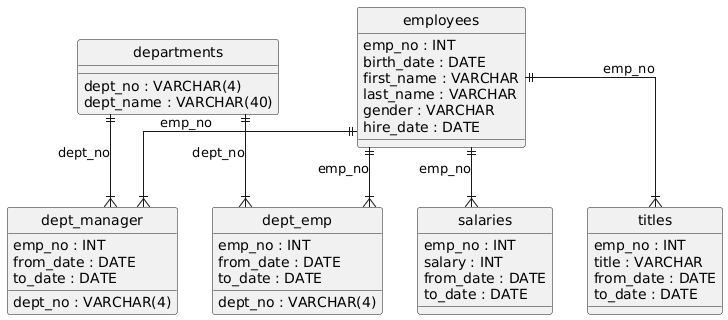

The diagram above was rendered by PlantUML. Its source (embedded in the PNG):
@startuml
hide circle
skinparam linetype ortho

entity "departments" as departments {
  dept_no : VARCHAR(4)
  dept_name : VARCHAR(40)
}

entity "employees" as employees {
  emp_no : INT
  birth_date : DATE
  first_name : VARCHAR
  last_name : VARCHAR
  gender : VARCHAR
  hire_date : DATE
}

entity "dept_manager" as dept_manager {
  dept_no : VARCHAR(4)
  emp_no : INT
  from_date : DATE
  to_date : DATE
}

entity "salaries" as salaries {
  emp_no : INT
  salary : INT
  from_date : DATE
  to_date : DATE
}

entity "dept_emp" as dept_emp {
  emp_no : INT
  dept_no : VARCHAR(4)
  from_date : DATE
  to_date : DATE
}

entity "titles" as titles {
  emp_no : INT
  title : VARCHAR
  from_date : DATE
  to_date : DATE
}

employees ||--|{ dept_manager : "emp_no"
departments ||--|{ dept_manager : "dept_no"
employees ||--|{ salaries : "emp_no"
employees ||--|{ dept_emp : "emp_no"
departments ||--|{ dept_emp : "dept_no"
employees ||--|{ titles : "emp_no"
@enduml